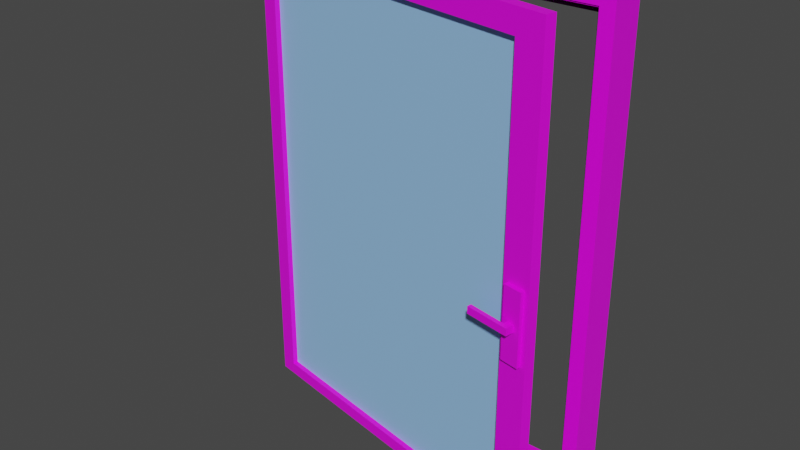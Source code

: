 # Source: window.blend  (saved by Blender 3.6.13; exported with 4.5.12 LTS)
import bpy
from mathutils import Matrix  # noqa: F401  (used for matrix-valued properties, if any)

bpy.ops.wm.read_factory_settings(use_empty=True)
scene = bpy.context.scene
scene.name = 'Scene'

# ---- collections
col_finestra = bpy.data.collections.new('Finestra'); scene.collection.children.link(col_finestra)

# ---- images (referenced by path relative to the original .blend; pixels are not part of the script)
import os
ASSET_DIR = os.environ.get("B2B_ASSET_DIR", "")  # directory of the original .blend (textures are referenced by path, not embedded)
HERE = os.path.dirname(os.path.abspath(__file__))  # packed textures are extracted next to this script under _unpacked/

def load_image(name, relpath, width, height, colorspace="sRGB"):
    """Load a texture the original file referenced (path relative to the .blend, or extracted next to this script)."""
    p = next((c for c in (os.path.join(HERE, relpath), os.path.join(ASSET_DIR, relpath)) if relpath and os.path.exists(c)), "")
    if p:
        img = bpy.data.images.load(p, check_existing=True)
        img.name = name
    else:  # same state as the original file: an image datablock whose file is absent (Cycles renders it pink)
        img = bpy.data.images.new(name, width, height)
        img.source = "FILE"
        img.filepath = "//" + (relpath or name)
    img.colorspace_settings.name = colorspace
    return img
img_wood027_2k_color_png_001 = load_image('Wood027_2K_Color.png.001', 'Wood027_2K_Color.png', 1024, 1024, 'sRGB')
img_plastic010_4k_color_png = load_image('Plastic010_4K_Color.png', 'Plastic010_4K_Color.png', 1024, 1024, 'sRGB')
img_plastic011_4k_color_png = load_image('Plastic011_4K_Color.png', 'Plastic011_4K_Color.png', 1024, 1024, 'sRGB')
img_plastic011_4k_normalgl_png = load_image('Plastic011_4K_NormalGL.png', 'Plastic011_4K_NormalGL.png', 1024, 1024, 'sRGB')
img_plastic011_4k_roughness_png = load_image('Plastic011_4K_Roughness.png', 'Plastic011_4K_Roughness.png', 1024, 1024, 'sRGB')
img_plastic011_4k_displacement_png = load_image('Plastic011_4K_Displacement.png', 'Plastic011_4K_Displacement.png', 1024, 1024, 'sRGB')

# ---- materials (node trees are filled in below, after node groups)
mat_noce_scuro = bpy.data.materials.new('Noce Scuro')
mat_noce_scuro.use_transparent_shadow = False
mat_vetro = bpy.data.materials.new('Vetro')
mat_vetro.use_transparent_shadow = False
mat_maniglia = bpy.data.materials.new('Maniglia')
mat_maniglia.use_transparent_shadow = False
mat_gomma = bpy.data.materials.new('Gomma')
mat_gomma.use_transparent_shadow = False

# ---- material node trees
mat_noce_scuro.use_nodes = True; mat_noce_scuro.node_tree.nodes.clear()
_N = mat_noce_scuro.node_tree.nodes; _L = mat_noce_scuro.node_tree.links
n0 = _N.new('ShaderNodeOutputMaterial'); n0.name = 'Uscita Materiale'; n0.location = (300, 300)
n1 = _N.new('ShaderNodeBsdfPrincipled'); n1.name = 'Generico BSDF'; n1.location = (10, 300)
n1.distribution = 'GGX'
n1.subsurface_method = 'RANDOM_WALK_SKIN'
n1.inputs[3].default_value = 1.45
n1.inputs[27].default_value = (0.0, 0.0, 0.0, 1.0)
n1.inputs[28].default_value = 1.0
n2 = _N.new('ShaderNodeTexImage'); n2.name = 'Texture Immagine.001'; n2.location = (-367, 222)
n2.image = img_wood027_2k_color_png_001
_L.new(n1.outputs[0], n0.inputs[0])
_L.new(n2.outputs[0], n1.inputs[0])
n0.is_active_output = True
mat_vetro.use_nodes = True; mat_vetro.node_tree.nodes.clear()
_N = mat_vetro.node_tree.nodes; _L = mat_vetro.node_tree.links
n0 = _N.new('ShaderNodeOutputMaterial'); n0.name = 'Uscita Materiale'; n0.location = (300, 300)
n1 = _N.new('ShaderNodeBsdfPrincipled'); n1.name = 'Generico BSDF'; n1.location = (-3, 285)
n1.distribution = 'GGX'
n1.subsurface_method = 'RANDOM_WALK_SKIN'
n1.inputs[0].default_value = (0.3185, 0.5972, 1.0, 1.0)
n1.inputs[3].default_value = 1.45
n1.inputs[27].default_value = (0.0, 0.0, 0.0, 1.0)
_L.new(n1.outputs[0], n0.inputs[0])
n0.is_active_output = True
mat_maniglia.use_nodes = True; mat_maniglia.node_tree.nodes.clear()
_N = mat_maniglia.node_tree.nodes; _L = mat_maniglia.node_tree.links
n0 = _N.new('ShaderNodeOutputMaterial'); n0.name = 'Uscita Materiale'; n0.location = (300, 300)
n1 = _N.new('ShaderNodeBsdfPrincipled'); n1.name = 'Generico BSDF'; n1.location = (-121, 345)
n1.distribution = 'GGX'
n1.subsurface_method = 'RANDOM_WALK_SKIN'
n1.inputs[3].default_value = 1.45
n1.inputs[27].default_value = (0.0, 0.0, 0.0, 1.0)
n1.inputs[28].default_value = 1.0
n2 = _N.new('ShaderNodeTexImage'); n2.name = 'Texture Immagine'; n2.location = (-651, 353)
n2.image = img_plastic010_4k_color_png
_L.new(n1.outputs[0], n0.inputs[0])
_L.new(n2.outputs[0], n1.inputs[0])
n0.is_active_output = True
mat_gomma.use_nodes = True; mat_gomma.node_tree.nodes.clear()
_N = mat_gomma.node_tree.nodes; _L = mat_gomma.node_tree.links
n0 = _N.new('ShaderNodeOutputMaterial'); n0.name = 'Uscita Materiale'; n0.location = (300, 300)
n1 = _N.new('ShaderNodeBsdfPrincipled'); n1.name = 'Generico BSDF'; n1.location = (-70, 343)
n1.distribution = 'GGX'
n1.subsurface_method = 'RANDOM_WALK_SKIN'
n1.inputs[3].default_value = 1.45
n1.inputs[27].default_value = (0.0, 0.0, 0.0, 1.0)
n1.inputs[28].default_value = 1.0
n2 = _N.new('ShaderNodeTexImage'); n2.name = 'Texture Immagine'; n2.location = (-466, 405)
n2.image = img_plastic011_4k_color_png
n3 = _N.new('ShaderNodeTexImage'); n3.name = 'Texture Immagine.002'; n3.location = (-461, -327)
n3.image = img_plastic011_4k_normalgl_png
n4 = _N.new('ShaderNodeTexImage'); n4.name = 'Texture Immagine.001'; n4.location = (-435, -9)
n4.image = img_plastic011_4k_roughness_png
n5 = _N.new('ShaderNodeTexImage'); n5.name = 'Texture Immagine.003'; n5.location = (-750, 87)
n5.image = img_plastic011_4k_displacement_png
_L.new(n1.outputs[0], n0.inputs[0])
_L.new(n2.outputs[0], n1.inputs[0])
_L.new(n4.outputs[0], n1.inputs[2])
_L.new(n3.outputs[0], n1.inputs[5])
_L.new(n5.outputs[0], n1.inputs[1])
n0.is_active_output = True

# ---- world
world_world = bpy.data.worlds.new('World'); scene.world = world_world
world_world.use_nodes = True; world_world.node_tree.nodes.clear()
_N = world_world.node_tree.nodes; _L = world_world.node_tree.links
n0 = _N.new('ShaderNodeOutputWorld'); n0.name = 'World Output'; n0.location = (300, 300)
n1 = _N.new('ShaderNodeBackground'); n1.name = 'Background'; n1.location = (10, 300)
n1.inputs[0].default_value = (0.05088, 0.05088, 0.05088, 1.0)
_L.new(n1.outputs[0], n0.inputs[0])
n0.is_active_output = True
world_world.color = (0.05088, 0.05088, 0.05088)
world_world.use_sun_shadow = False
world_world.sun_shadow_jitter_overblur = 0.0

# ---- meshes
me_cubo_023 = bpy.data.meshes.new('Cubo.023')
me_cubo_023.from_pydata([(0.01513, -1.505, -1.802), (1.928, 3.486, 0.1421), (0.09656, 3.486, 0.1421), (1.858, -0.3073, 0.1052), (0.09656, 3.486, -1.771), (0.1106, -0.5011, 0.1051), (1.928, 3.486, -1.771), (0.1106, -0.3073, 0.1052), (0.01513, -1.505, 0.1984), (0.1106, -0.3073, -1.75), (1.853, -0.5011, 0.1051), (1.858, -0.3073, -1.75), (0.01513, 0.4947, -1.802), (1.853, -0.501, -1.75), (0.01513, 0.4947, 0.1984), (0.1106, -0.501, -1.75), (2.015, -1.505, -1.802), (2.015, -1.505, 0.1984), (2.015, 0.4947, -1.802), (2.015, 0.4947, 0.1984), (0.1106, -1.505, 0.1051), (1.853, -1.505, 0.1051), (0.1106, -1.505, -1.75), (1.853, -1.505, -1.75), (0.09656, 0.4947, 0.1189), (0.09656, 0.4947, 0.1421), (0.09656, 0.4947, -1.771), (0.09656, 0.4947, -1.758), (1.928, 0.4947, -1.771), (1.928, 0.4947, 0.1421), (0.1106, 3.486, -1.75), (0.1106, 3.486, 0.1052), (1.858, 3.486, 0.1052), (1.858, 3.486, -1.75), (1.858, -0.3073, 0.1052), (0.1106, -0.501, 0.1051), (0.1106, -0.3073, 0.1052), (0.1106, -0.3073, -1.75), (1.853, -0.501, 0.1051), (1.858, -0.3073, -1.75), (1.853, -0.501, -1.75), (0.1106, -0.501, -1.75), (1.882, -2.308, -1.033), (1.882, -2.308, -0.7337), (1.882, -1.508, -1.033), (1.988, -2.308, -1.033), (1.988, -2.308, -0.7337), (1.988, -1.508, -1.033), (1.988, -1.508, -0.7337), (1.882, -1.508, -0.7337), (1.702, -3.912, -0.8687), (1.956, -3.912, -0.8687), (1.702, -3.112, -0.8687), (1.702, -3.912, -0.8986), (1.956, -3.912, -0.8986), (1.702, -3.112, -0.8986), (1.956, -3.112, -0.8986), (1.956, -3.112, -0.8687), (1.914, -3.109, -0.8985), (1.914, -3.109, -0.8686), (1.914, -2.309, -0.8985), (1.956, -3.109, -0.8985), (1.956, -3.109, -0.8686), (1.956, -2.309, -0.8985), (1.956, -2.309, -0.8686), (1.914, -2.309, -0.8686), (-2.146e-06, 0.5, -1.524), (-2.146e-06, 0.5, -1.449), (0.002924, 0.4904, -1.524), (0.002924, 0.4904, -1.449), (0.005738, 0.4619, -1.524), (0.005738, 0.4619, -1.449), (0.008331, 0.4157, -1.524), (0.008331, 0.4157, -1.449), (0.0106, 0.3536, -1.524), (0.0106, 0.3536, -1.449), (0.01247, 0.2778, -1.524), (0.01247, 0.2778, -1.449), (0.01386, 0.1913, -1.524), (0.01386, 0.1913, -1.449), (0.01471, 0.09755, -1.524), (0.01471, 0.09755, -1.449), (0.015, 4.053e-06, -1.524), (0.015, 4.053e-06, -1.449), (0.01471, -0.09754, -1.524), (0.01471, -0.09754, -1.449), (0.01386, -0.1913, -1.524), (0.01386, -0.1913, -1.449), (0.01247, -0.2778, -1.524), (0.01247, -0.2778, -1.449), (0.0106, -0.3535, -1.524), (0.0106, -0.3535, -1.449), (0.008331, -0.4157, -1.524), (0.008331, -0.4157, -1.449), (0.005738, -0.4619, -1.524), (0.005738, -0.4619, -1.449), (0.002924, -0.4904, -1.524), (0.002924, -0.4904, -1.449), (-2.146e-06, -0.5, -1.524), (-2.146e-06, -0.5, -1.449), (-0.002928, -0.4904, -1.524), (-0.002928, -0.4904, -1.449), (-0.005742, -0.4619, -1.524), (-0.005742, -0.4619, -1.449), (-0.008336, -0.4157, -1.524), (-0.008336, -0.4157, -1.449), (-0.01061, -0.3535, -1.524), (-0.01061, -0.3535, -1.449), (-0.01247, -0.2778, -1.524), (-0.01247, -0.2778, -1.449), (-0.01386, -0.1913, -1.524), (-0.01386, -0.1913, -1.449), (-0.01471, -0.09754, -1.524), (-0.01471, -0.09754, -1.449), (-0.015, 4.053e-06, -1.524), (-0.015, 4.053e-06, -1.449), (-0.01471, 0.09755, -1.524), (-0.01471, 0.09755, -1.449), (-0.01386, 0.1913, -1.524), (-0.01386, 0.1913, -1.449), (-0.01247, 0.2778, -1.524), (-0.01247, 0.2778, -1.449), (-0.01061, 0.3536, -1.524), (-0.01061, 0.3536, -1.449), (-0.008336, 0.4157, -1.524), (-0.008336, 0.4157, -1.449), (-0.005742, 0.4619, -1.524), (-0.005742, 0.4619, -1.449), (-0.002928, 0.4904, -1.524), (-0.002928, 0.4904, -1.449), (-3.576e-07, 0.5, -1.606), (0.002926, 0.4904, -1.606), (-3.576e-07, 0.5, -1.531), (-0.002927, 0.4904, -1.606), (-0.005741, 0.4619, -1.606), (-0.002927, 0.4904, -1.531), (-0.005741, 0.4619, -1.531), (-0.008334, 0.4157, -1.531), (-0.01061, 0.3536, -1.531), (-0.008334, 0.4157, -1.606), (-0.01061, 0.3536, -1.606), (-0.01247, 0.2778, -1.606), (-0.01386, 0.1913, -1.606), (-0.01247, 0.2778, -1.531), (-0.01386, 0.1913, -1.531), (-0.01471, 0.09755, -1.531), (-0.015, 4.292e-06, -1.531), (-0.01471, 0.09755, -1.606), (-0.015, 4.292e-06, -1.606), (-0.01471, -0.09754, -1.606), (-0.01386, -0.1913, -1.606), (-0.01471, -0.09754, -1.531), (-0.01386, -0.1913, -1.531), (-0.01247, -0.2778, -1.531), (-0.01061, -0.3535, -1.531), (-0.01247, -0.2778, -1.606), (-0.01061, -0.3535, -1.606), (-0.008334, -0.4157, -1.606), (-0.005741, -0.4619, -1.606), (-0.008334, -0.4157, -1.531), (-0.005741, -0.4619, -1.531), (-0.002927, -0.4904, -1.531), (-3.576e-07, -0.5, -1.531), (-0.002927, -0.4904, -1.606), (-3.576e-07, -0.5, -1.606), (0.002926, -0.4904, -1.606), (0.00574, -0.4619, -1.606), (0.002926, -0.4904, -1.531), (0.00574, -0.4619, -1.531), (0.008333, -0.4157, -1.531), (0.01061, -0.3535, -1.531), (0.008333, -0.4157, -1.606), (0.01061, -0.3535, -1.606), (0.01247, -0.2778, -1.606), (0.01386, -0.1913, -1.606), (0.01247, -0.2778, -1.531), (0.01386, -0.1913, -1.531), (0.01471, -0.09754, -1.531), (0.015, 4.292e-06, -1.531), (0.01471, -0.09754, -1.606), (0.015, 4.292e-06, -1.606), (0.01471, 0.09755, -1.606), (0.01386, 0.1913, -1.606), (0.01471, 0.09755, -1.531), (0.01386, 0.1913, -1.531), (0.01247, 0.2778, -1.531), (0.01061, 0.3536, -1.531), (0.01247, 0.2778, -1.606), (0.01061, 0.3536, -1.606), (0.008333, 0.4157, -1.606), (0.00574, 0.4619, -1.606), (0.008333, 0.4157, -1.531), (0.00574, 0.4619, -1.531), (0.002926, 0.4904, -1.531), (-2.265e-06, 0.5, -1.531), (0.002924, 0.4904, -1.531), (-2.265e-06, 0.5, -1.524), (-0.002929, 0.4904, -1.531), (-0.005743, 0.4619, -1.531), (-0.002929, 0.4904, -1.524), (-0.005743, 0.4619, -1.524), (-0.008336, 0.4157, -1.524), (-0.01061, 0.3536, -1.524), (-0.008336, 0.4157, -1.531), (-0.01061, 0.3536, -1.531), (-0.01247, 0.2778, -1.531), (-0.01386, 0.1913, -1.531), (-0.01247, 0.2778, -1.524), (-0.01386, 0.1913, -1.524), (-0.01471, 0.09755, -1.524), (-0.015, 4.292e-06, -1.524), (-0.01471, 0.09755, -1.531), (-0.015, 4.292e-06, -1.531), (-0.01471, -0.09754, -1.531), (-0.01386, -0.1913, -1.531), (-0.01471, -0.09754, -1.524), (-0.01386, -0.1913, -1.524), (-0.01247, -0.2778, -1.524), (-0.01061, -0.3535, -1.524), (-0.01247, -0.2778, -1.531), (-0.01061, -0.3535, -1.531), (-0.008336, -0.4157, -1.531), (-0.005743, -0.4619, -1.531), (-0.008336, -0.4157, -1.524), (-0.005743, -0.4619, -1.524), (-0.002929, -0.4904, -1.524), (-2.265e-06, -0.5, -1.524), (-0.002929, -0.4904, -1.531), (-2.265e-06, -0.5, -1.531), (0.002924, -0.4904, -1.531), (0.005738, -0.4619, -1.531), (0.002924, -0.4904, -1.524), (0.005738, -0.4619, -1.524), (0.008331, -0.4157, -1.524), (0.0106, -0.3535, -1.524), (0.008331, -0.4157, -1.531), (0.0106, -0.3535, -1.531), (0.01247, -0.2778, -1.531), (0.01386, -0.1913, -1.531), (0.01247, -0.2778, -1.524), (0.01386, -0.1913, -1.524), (0.01471, -0.09754, -1.524), (0.015, 4.292e-06, -1.524), (0.01471, -0.09754, -1.531), (0.015, 4.292e-06, -1.531), (0.01471, 0.09755, -1.531), (0.01386, 0.1913, -1.531), (0.01471, 0.09755, -1.524), (0.01386, 0.1913, -1.524), (0.01247, 0.2778, -1.524), (0.0106, 0.3536, -1.524), (0.01247, 0.2778, -1.531), (0.0106, 0.3536, -1.531), (0.008331, 0.4157, -1.531), (0.005738, 0.4619, -1.531), (0.008331, 0.4157, -1.524), (0.005738, 0.4619, -1.524), (0.002924, 0.4904, -1.524), (-2.146e-06, 0.5, -0.02881), (-2.146e-06, 0.5, 0.04578), (0.002924, 0.4904, -0.02881), (0.002924, 0.4904, 0.04578), (0.005738, 0.4619, -0.02881), (0.005738, 0.4619, 0.04578), (0.008331, 0.4157, -0.02881), (0.008331, 0.4157, 0.04578), (0.0106, 0.3536, -0.02881), (0.0106, 0.3536, 0.04578), (0.01247, 0.2778, -0.02881), (0.01247, 0.2778, 0.04578), (0.01386, 0.1913, -0.02881), (0.01386, 0.1913, 0.04578), (0.01471, 0.09755, -0.02881), (0.01471, 0.09755, 0.04578), (0.015, 4.053e-06, -0.02881), (0.015, 4.053e-06, 0.04578), (0.01471, -0.09754, -0.02881), (0.01471, -0.09754, 0.04578), (0.01386, -0.1913, -0.02881), (0.01386, -0.1913, 0.04578), (0.01247, -0.2778, -0.02881), (0.01247, -0.2778, 0.04578), (0.0106, -0.3535, -0.02881), (0.0106, -0.3535, 0.04578), (0.008331, -0.4157, -0.02881), (0.008331, -0.4157, 0.04578), (0.005738, -0.4619, -0.02881), (0.005738, -0.4619, 0.04578), (0.002924, -0.4904, -0.02881), (0.002924, -0.4904, 0.04578), (-2.146e-06, -0.5, -0.02881), (-2.146e-06, -0.5, 0.04578), (-0.002928, -0.4904, -0.02881), (-0.002928, -0.4904, 0.04578), (-0.005742, -0.4619, -0.02881), (-0.005742, -0.4619, 0.04578), (-0.008336, -0.4157, -0.02881), (-0.008336, -0.4157, 0.04578), (-0.01061, -0.3535, -0.02881), (-0.01061, -0.3535, 0.04578), (-0.01247, -0.2778, -0.02881), (-0.01247, -0.2778, 0.04578), (-0.01386, -0.1913, -0.02881), (-0.01386, -0.1913, 0.04578), (-0.01471, -0.09754, -0.02881), (-0.01471, -0.09754, 0.04578), (-0.015, 4.053e-06, -0.02881), (-0.015, 4.053e-06, 0.04578), (-0.01471, 0.09755, -0.02881), (-0.01471, 0.09755, 0.04578), (-0.01386, 0.1913, -0.02881), (-0.01386, 0.1913, 0.04578), (-0.01247, 0.2778, -0.02881), (-0.01247, 0.2778, 0.04578), (-0.01061, 0.3536, -0.02881), (-0.01061, 0.3536, 0.04578), (-0.008336, 0.4157, -0.02881), (-0.008336, 0.4157, 0.04578), (-0.005742, 0.4619, -0.02881), (-0.005742, 0.4619, 0.04578), (-0.002928, 0.4904, -0.02881), (-0.002928, 0.4904, 0.04578), (-1.192e-06, 0.5, -0.111), (-1.192e-06, 0.5, -0.03642), (0.002925, 0.4904, -0.111), (0.002925, 0.4904, -0.03642), (0.005739, 0.4619, -0.111), (0.005739, 0.4619, -0.03642), (0.008332, 0.4157, -0.111), (0.008332, 0.4157, -0.03642), (0.01061, 0.3536, -0.111), (0.01061, 0.3536, -0.03642), (0.01247, 0.2778, -0.111), (0.01247, 0.2778, -0.03642), (0.01386, 0.1913, -0.111), (0.01386, 0.1913, -0.03642), (0.01471, 0.09755, -0.111), (0.01471, 0.09755, -0.03642), (0.015, 4.292e-06, -0.111), (0.015, 4.292e-06, -0.03642), (0.01471, -0.09754, -0.111), (0.01471, -0.09754, -0.03642), (0.01386, -0.1913, -0.111), (0.01386, -0.1913, -0.03642), (0.01247, -0.2778, -0.111), (0.01247, -0.2778, -0.03642), (0.01061, -0.3535, -0.111), (0.01061, -0.3535, -0.03642), (0.008332, -0.4157, -0.111), (0.008332, -0.4157, -0.03642), (0.005739, -0.4619, -0.111), (0.005739, -0.4619, -0.03642), (0.002925, -0.4904, -0.111), (0.002925, -0.4904, -0.03642), (-1.192e-06, -0.5, -0.111), (-1.192e-06, -0.5, -0.03642), (-0.002928, -0.4904, -0.111), (-0.002928, -0.4904, -0.03642), (-0.005741, -0.4619, -0.111), (-0.005741, -0.4619, -0.03642), (-0.008335, -0.4157, -0.111), (-0.008335, -0.4157, -0.03642), (-0.01061, -0.3535, -0.111), (-0.01061, -0.3535, -0.03642), (-0.01247, -0.2778, -0.111), (-0.01247, -0.2778, -0.03642), (-0.01386, -0.1913, -0.111), (-0.01386, -0.1913, -0.03642), (-0.01471, -0.09754, -0.111), (-0.01471, -0.09754, -0.03642), (-0.015, 4.292e-06, -0.111), (-0.015, 4.292e-06, -0.03642), (-0.01471, 0.09755, -0.111), (-0.01471, 0.09755, -0.03642), (-0.01386, 0.1913, -0.111), (-0.01386, 0.1913, -0.03642), (-0.01247, 0.2778, -0.111), (-0.01247, 0.2778, -0.03642), (-0.01061, 0.3536, -0.111), (-0.01061, 0.3536, -0.03642), (-0.008335, 0.4157, -0.111), (-0.008335, 0.4157, -0.03642), (-0.005741, 0.4619, -0.111), (-0.005741, 0.4619, -0.03642), (-0.002928, 0.4904, -0.111), (-0.002928, 0.4904, -0.03642), (-3.099e-06, 0.5, -0.03634), (-3.099e-06, 0.5, -0.02888), (0.002923, 0.4904, -0.03634), (0.002923, 0.4904, -0.02888), (0.005737, 0.4619, -0.03634), (0.005737, 0.4619, -0.02888), (0.00833, 0.4157, -0.03634), (0.00833, 0.4157, -0.02888), (0.0106, 0.3536, -0.03634), (0.0106, 0.3536, -0.02888), (0.01247, 0.2778, -0.03634), (0.01247, 0.2778, -0.02888), (0.01386, 0.1913, -0.03634), (0.01386, 0.1913, -0.02888), (0.01471, 0.09755, -0.03634), (0.01471, 0.09755, -0.02888), (0.015, 4.292e-06, -0.03634), (0.015, 4.292e-06, -0.02888), (0.01471, -0.09754, -0.03634), (0.01471, -0.09754, -0.02888), (0.01386, -0.1913, -0.03634), (0.01386, -0.1913, -0.02888), (0.01247, -0.2778, -0.03634), (0.01247, -0.2778, -0.02888), (0.0106, -0.3535, -0.03634), (0.0106, -0.3535, -0.02888), (0.00833, -0.4157, -0.03634), (0.00833, -0.4157, -0.02888), (0.005737, -0.4619, -0.03634), (0.005737, -0.4619, -0.02888), (0.002923, -0.4904, -0.03634), (0.002923, -0.4904, -0.02888), (-3.099e-06, -0.5, -0.03634), (-3.099e-06, -0.5, -0.02888), (-0.002929, -0.4904, -0.03634), (-0.002929, -0.4904, -0.02888), (-0.005743, -0.4619, -0.03634), (-0.005743, -0.4619, -0.02888), (-0.008337, -0.4157, -0.03634), (-0.008337, -0.4157, -0.02888), (-0.01061, -0.3535, -0.03634), (-0.01061, -0.3535, -0.02888), (-0.01248, -0.2778, -0.03634), (-0.01248, -0.2778, -0.02888), (-0.01386, -0.1913, -0.03634), (-0.01386, -0.1913, -0.02888), (-0.01471, -0.09754, -0.03634), (-0.01471, -0.09754, -0.02888), (-0.015, 4.292e-06, -0.03634), (-0.015, 4.292e-06, -0.02888), (-0.01471, 0.09755, -0.03634), (-0.01471, 0.09755, -0.02888), (-0.01386, 0.1913, -0.03634), (-0.01386, 0.1913, -0.02888), (-0.01248, 0.2778, -0.03634), (-0.01248, 0.2778, -0.02888), (-0.01061, 0.3536, -0.03634), (-0.01061, 0.3536, -0.02888), (-0.008337, 0.4157, -0.03634), (-0.008337, 0.4157, -0.02888), (-0.005743, 0.4619, -0.03634), (-0.005743, 0.4619, -0.02888), (-0.002929, 0.4904, -0.03634), (-0.002929, 0.4904, -0.02888)], [], [(0, 8, 14, 12), (14, 19, 18, 12, 27, 26, 28, 29, 25, 24), (12, 14, 24, 27), (18, 19, 17, 16), (8, 0, 22, 20), (23, 22, 0, 16, 17, 8, 20, 21), (12, 18, 16, 0), (19, 14, 8, 17), (23, 13, 15, 22), (20, 5, 10, 21), (21, 10, 13, 23), (22, 15, 5, 20), (7, 9, 30, 31), (11, 3, 32, 33), (30, 9, 11, 33), (3, 7, 31, 32), (30, 4, 2, 31), (2, 1, 6, 4, 30, 33, 32, 31), (6, 1, 29, 28), (26, 4, 6, 28), (1, 2, 25, 29), (2, 4, 26, 27, 24, 25), (35, 41, 40, 38), (34, 39, 37, 36), (45, 46, 43, 42), (42, 43, 49, 44), (44, 47, 45, 42), (47, 48, 46, 45), (44, 49, 48, 47), (48, 49, 43, 46), (53, 54, 51, 50), (50, 51, 57, 52), (52, 55, 53, 50), (55, 56, 54, 53), (52, 57, 56, 55), (56, 57, 51, 54), (61, 62, 59, 58), (58, 59, 65, 60), (60, 63, 61, 58), (63, 64, 62, 61), (60, 65, 64, 63), (64, 65, 59, 62), (66, 67, 69, 68), (68, 69, 71, 70), (70, 71, 73, 72), (72, 73, 75, 74), (74, 75, 77, 76), (76, 77, 79, 78), (78, 79, 81, 80), (80, 81, 83, 82), (82, 83, 85, 84), (84, 85, 87, 86), (86, 87, 89, 88), (88, 89, 91, 90), (90, 91, 93, 92), (92, 93, 95, 94), (94, 95, 97, 96), (96, 97, 99, 98), (98, 99, 101, 100), (100, 101, 103, 102), (102, 103, 105, 104), (104, 105, 107, 106), (106, 107, 109, 108), (108, 109, 111, 110), (110, 111, 113, 112), (112, 113, 115, 114), (114, 115, 117, 116), (116, 117, 119, 118), (118, 119, 121, 120), (120, 121, 123, 122), (122, 123, 125, 124), (124, 125, 127, 126), (69, 67, 129, 127, 125, 123, 121, 119, 117, 115, 113, 111, 109, 107, 105, 103, 101, 99, 97, 95, 93, 91, 89, 87, 85, 83, 81, 79, 77, 75, 73, 71), (126, 127, 129, 128), (128, 129, 67, 66), (66, 68, 70, 72, 74, 76, 78, 80, 82, 84, 86, 88, 90, 92, 94, 96, 98, 100, 102, 104, 106, 108, 110, 112, 114, 116, 118, 120, 122, 124, 126, 128), (130, 131, 190, 189, 188, 187, 182, 181, 180, 179, 174, 173, 172, 171, 166, 165, 164, 163, 158, 157, 156, 155, 150, 149, 148, 147, 142, 141, 140, 139, 134, 133), (130, 132, 193, 131), (133, 135, 132, 130), (134, 136, 135, 133), (193, 132, 135, 136, 137, 138, 143, 144, 145, 146, 151, 152, 153, 154, 159, 160, 161, 162, 167, 168, 169, 170, 175, 176, 177, 178, 183, 184, 185, 186, 191, 192), (139, 137, 136, 134), (140, 138, 137, 139), (141, 143, 138, 140), (142, 144, 143, 141), (147, 145, 144, 142), (148, 146, 145, 147), (149, 151, 146, 148), (150, 152, 151, 149), (155, 153, 152, 150), (156, 154, 153, 155), (157, 159, 154, 156), (158, 160, 159, 157), (163, 161, 160, 158), (164, 162, 161, 163), (165, 167, 162, 164), (166, 168, 167, 165), (171, 169, 168, 166), (172, 170, 169, 171), (173, 175, 170, 172), (174, 176, 175, 173), (179, 177, 176, 174), (180, 178, 177, 179), (181, 183, 178, 180), (182, 184, 183, 181), (187, 185, 184, 182), (188, 186, 185, 187), (189, 191, 186, 188), (190, 192, 191, 189), (131, 193, 192, 190), (194, 195, 254, 253, 252, 251, 246, 245, 244, 243, 238, 237, 236, 235, 230, 229, 228, 227, 222, 221, 220, 219, 214, 213, 212, 211, 206, 205, 204, 203, 198, 197), (194, 196, 257, 195), (197, 199, 196, 194), (198, 200, 199, 197), (257, 196, 199, 200, 201, 202, 207, 208, 209, 210, 215, 216, 217, 218, 223, 224, 225, 226, 231, 232, 233, 234, 239, 240, 241, 242, 247, 248, 249, 250, 255, 256), (203, 201, 200, 198), (204, 202, 201, 203), (205, 207, 202, 204), (206, 208, 207, 205), (211, 209, 208, 206), (212, 210, 209, 211), (213, 215, 210, 212), (214, 216, 215, 213), (219, 217, 216, 214), (220, 218, 217, 219), (221, 223, 218, 220), (222, 224, 223, 221), (227, 225, 224, 222), (228, 226, 225, 227), (229, 231, 226, 228), (230, 232, 231, 229), (235, 233, 232, 230), (236, 234, 233, 235), (237, 239, 234, 236), (238, 240, 239, 237), (243, 241, 240, 238), (244, 242, 241, 243), (245, 247, 242, 244), (246, 248, 247, 245), (251, 249, 248, 246), (252, 250, 249, 251), (253, 255, 250, 252), (254, 256, 255, 253), (195, 257, 256, 254), (258, 259, 261, 260), (260, 261, 263, 262), (262, 263, 265, 264), (264, 265, 267, 266), (266, 267, 269, 268), (268, 269, 271, 270), (270, 271, 273, 272), (272, 273, 275, 274), (274, 275, 277, 276), (276, 277, 279, 278), (278, 279, 281, 280), (280, 281, 283, 282), (282, 283, 285, 284), (284, 285, 287, 286), (286, 287, 289, 288), (288, 289, 291, 290), (290, 291, 293, 292), (292, 293, 295, 294), (294, 295, 297, 296), (296, 297, 299, 298), (298, 299, 301, 300), (300, 301, 303, 302), (302, 303, 305, 304), (304, 305, 307, 306), (306, 307, 309, 308), (308, 309, 311, 310), (310, 311, 313, 312), (312, 313, 315, 314), (314, 315, 317, 316), (316, 317, 319, 318), (261, 259, 321, 319, 317, 315, 313, 311, 309, 307, 305, 303, 301, 299, 297, 295, 293, 291, 289, 287, 285, 283, 281, 279, 277, 275, 273, 271, 269, 267, 265, 263), (318, 319, 321, 320), (320, 321, 259, 258), (258, 260, 262, 264, 266, 268, 270, 272, 274, 276, 278, 280, 282, 284, 286, 288, 290, 292, 294, 296, 298, 300, 302, 304, 306, 308, 310, 312, 314, 316, 318, 320), (322, 323, 325, 324), (324, 325, 327, 326), (326, 327, 329, 328), (328, 329, 331, 330), (330, 331, 333, 332), (332, 333, 335, 334), (334, 335, 337, 336), (336, 337, 339, 338), (338, 339, 341, 340), (340, 341, 343, 342), (342, 343, 345, 344), (344, 345, 347, 346), (346, 347, 349, 348), (348, 349, 351, 350), (350, 351, 353, 352), (352, 353, 355, 354), (354, 355, 357, 356), (356, 357, 359, 358), (358, 359, 361, 360), (360, 361, 363, 362), (362, 363, 365, 364), (364, 365, 367, 366), (366, 367, 369, 368), (368, 369, 371, 370), (370, 371, 373, 372), (372, 373, 375, 374), (374, 375, 377, 376), (376, 377, 379, 378), (378, 379, 381, 380), (380, 381, 383, 382), (325, 323, 385, 383, 381, 379, 377, 375, 373, 371, 369, 367, 365, 363, 361, 359, 357, 355, 353, 351, 349, 347, 345, 343, 341, 339, 337, 335, 333, 331, 329, 327), (382, 383, 385, 384), (384, 385, 323, 322), (322, 324, 326, 328, 330, 332, 334, 336, 338, 340, 342, 344, 346, 348, 350, 352, 354, 356, 358, 360, 362, 364, 366, 368, 370, 372, 374, 376, 378, 380, 382, 384), (386, 387, 389, 388), (388, 389, 391, 390), (390, 391, 393, 392), (392, 393, 395, 394), (394, 395, 397, 396), (396, 397, 399, 398), (398, 399, 401, 400), (400, 401, 403, 402), (402, 403, 405, 404), (404, 405, 407, 406), (406, 407, 409, 408), (408, 409, 411, 410), (410, 411, 413, 412), (412, 413, 415, 414), (414, 415, 417, 416), (416, 417, 419, 418), (418, 419, 421, 420), (420, 421, 423, 422), (422, 423, 425, 424), (424, 425, 427, 426), (426, 427, 429, 428), (428, 429, 431, 430), (430, 431, 433, 432), (432, 433, 435, 434), (434, 435, 437, 436), (436, 437, 439, 438), (438, 439, 441, 440), (440, 441, 443, 442), (442, 443, 445, 444), (444, 445, 447, 446), (389, 387, 449, 447, 445, 443, 441, 439, 437, 435, 433, 431, 429, 427, 425, 423, 421, 419, 417, 415, 413, 411, 409, 407, 405, 403, 401, 399, 397, 395, 393, 391), (446, 447, 449, 448), (448, 449, 387, 386), (386, 388, 390, 392, 394, 396, 398, 400, 402, 404, 406, 408, 410, 412, 414, 416, 418, 420, 422, 424, 426, 428, 430, 432, 434, 436, 438, 440, 442, 444, 446, 448)])
me_cubo_023.polygons.foreach_set('material_index', [0, 0, 0, 0, 0, 0, 0, 0, 0, 0, 0, 0, 0, 0, 0, 0, 0, 0, 0, 0, 0, 0, 1, 1, 2, 2, 2, 2, 2, 2, 2, 2, 2, 2, 2, 2, 2, 2, 2, 2, 2, 2, 2, 2, 2, 2, 2, 2, 2, 2, 2, 2, 2, 2, 2, 2, 2, 2, 2, 2, 2, 2, 2, 2, 2, 2, 2, 2, 2, 2, 2, 2, 2, 2, 2, 2, 2, 2, 2, 2, 2, 2, 2, 2, 2, 2, 2, 2, 2, 2, 2, 2, 2, 2, 2, 2, 2, 2, 2, 2, 2, 2, 2, 2, 2, 2, 2, 2, 2, 2, 3, 3, 3, 3, 3, 3, 3, 3, 3, 3, 3, 3, 3, 3, 3, 3, 3, 3, 3, 3, 3, 3, 3, 3, 3, 3, 3, 3, 3, 3, 3, 3, 3, 3, 2, 2, 2, 2, 2, 2, 2, 2, 2, 2, 2, 2, 2, 2, 2, 2, 2, 2, 2, 2, 2, 2, 2, 2, 2, 2, 2, 2, 2, 2, 2, 2, 2, 2, 2, 2, 2, 2, 2, 2, 2, 2, 2, 2, 2, 2, 2, 2, 2, 2, 2, 2, 2, 2, 2, 2, 2, 2, 2, 2, 2, 2, 2, 2, 2, 2, 2, 2, 3, 3, 3, 3, 3, 3, 3, 3, 3, 3, 3, 3, 3, 3, 3, 3, 3, 3, 3, 3, 3, 3, 3, 3, 3, 3, 3, 3, 3, 3, 3, 3, 3, 3])
_uv = me_cubo_023.uv_layers.new(name='Mappa UV')
_uv.uv.foreach_set('vector', [0.375, 0.0, 0.625, 0.0, 0.625, 0.25, 0.375, 0.25, 0.625, 0.25, 0.625, 0.5, 0.375, 0.5, 0.375, 0.25, 0.3805, 0.2602, 0.3788, 0.2602, 0.3788, 0.4891, 0.618, 0.4891, 0.618, 0.2602, 0.6151, 0.2602, 0.375, 0.25, 0.625, 0.25, 0.6151, 0.2602, 0.3805, 0.2602, 0.375, 0.5, 0.625, 0.5, 0.625, 0.75, 0.375, 0.75, 0.625, 1.0, 0.375, 1.0, 0.3814, 0.9881, 0.6133, 0.9881, 0.3814, 0.7703, 0.3814, 0.9881, 0.375, 1.0, 0.375, 0.75, 0.625, 0.75, 0.625, 1.0, 0.6133, 0.9881, 0.6133, 0.7703, 0.125, 0.5, 0.375, 0.5, 0.375, 0.75, 0.125, 0.75, 0.625, 0.5, 0.875, 0.5, 0.875, 0.75, 0.625, 0.75, 0.0, 0.0, 0.0, 0.0, 0.0, 0.0, 0.0, 0.0, 0.0, 0.0, 0.0, 0.0, 0.0, 0.0, 0.0, 0.0, 0.0, 0.0, 0.0, 0.0, 0.0, 0.0, 0.0, 0.0, 0.0, 0.0, 0.0, 0.0, 0.0, 0.0, 0.0, 0.0, 0.0, 0.0, 0.0, 0.0, 0.0, 0.0, 0.0, 0.0, 0.0, 0.0, 0.0, 0.0, 0.0, 0.0, 0.0, 0.0, 0.0, 0.0, 0.0, 0.0, 0.0, 0.0, 0.0, 0.0, 0.0, 0.0, 0.0, 0.0, 0.0, 0.0, 0.0, 0.0, 0.0, 0.0, 0.0, 0.0, 0.0, 0.0, 0.0, 0.0, 0.0, 0.0, 0.0, 0.0, 0.0, 0.0, 0.0, 0.0, 0.0, 0.0, 0.0, 0.0, 0.0, 0.0, 0.0, 0.0, 0.0, 0.0, 0.0, 0.0, 0.0, 0.0, 0.0, 0.0, 0.0, 0.0, 0.0, 0.0, 0.0, 0.0, 0.0, 0.0, 0.0, 0.0, 0.0, 0.0, 0.0, 0.0, 0.0, 0.0, 0.0, 0.0, 0.0, 0.0, 0.0, 0.0, 0.0, 0.0, 0.0, 0.0, 0.0, 0.0, 0.0, 0.0, 0.0, 0.0, 0.0, 0.0, 0.0, 0.0, 0.0, 0.0, 0.0, 0.0, 0.0, 0.0, 0.0, 0.0, 0.375, 0.75, 0.625, 0.75, 0.625, 1.0, 0.375, 1.0, 0.375, 0.0, 0.625, 0.0, 0.625, 0.25, 0.375, 0.25, 0.125, 0.5, 0.375, 0.5, 0.375, 0.75, 0.125, 0.75, 0.375, 0.5, 0.625, 0.5, 0.625, 0.75, 0.375, 0.75, 0.375, 0.25, 0.625, 0.25, 0.625, 0.5, 0.375, 0.5, 0.625, 0.5, 0.875, 0.5, 0.875, 0.75, 0.625, 0.75, 0.375, 0.75, 0.625, 0.75, 0.625, 1.0, 0.375, 1.0, 0.375, 0.0, 0.625, 0.0, 0.625, 0.25, 0.375, 0.25, 0.125, 0.5, 0.375, 0.5, 0.375, 0.75, 0.125, 0.75, 0.375, 0.5, 0.625, 0.5, 0.625, 0.75, 0.375, 0.75, 0.375, 0.25, 0.625, 0.25, 0.625, 0.5, 0.375, 0.5, 0.625, 0.5, 0.875, 0.5, 0.875, 0.75, 0.625, 0.75, 0.375, 0.75, 0.625, 0.75, 0.625, 1.0, 0.375, 1.0, 0.375, 0.0, 0.625, 0.0, 0.625, 0.25, 0.375, 0.25, 0.125, 0.5, 0.375, 0.5, 0.375, 0.75, 0.125, 0.75, 0.375, 0.5, 0.625, 0.5, 0.625, 0.75, 0.375, 0.75, 0.375, 0.25, 0.625, 0.25, 0.625, 0.5, 0.375, 0.5, 0.625, 0.5, 0.875, 0.5, 0.875, 0.75, 0.625, 0.75, 1.0, 0.5, 1.0, 1.0, 0.9688, 1.0, 0.9688, 0.5, 0.9688, 0.5, 0.9688, 1.0, 0.9375, 1.0, 0.9375, 0.5, 0.9375, 0.5, 0.9375, 1.0, 0.9062, 1.0, 0.9062, 0.5, 0.9062, 0.5, 0.9062, 1.0, 0.875, 1.0, 0.875, 0.5, 0.875, 0.5, 0.875, 1.0, 0.8438, 1.0, 0.8438, 0.5, 0.8438, 0.5, 0.8438, 1.0, 0.8125, 1.0, 0.8125, 0.5, 0.8125, 0.5, 0.8125, 1.0, 0.7812, 1.0, 0.7812, 0.5, 0.7812, 0.5, 0.7812, 1.0, 0.75, 1.0, 0.75, 0.5, 0.75, 0.5, 0.75, 1.0, 0.7188, 1.0, 0.7188, 0.5, 0.7188, 0.5, 0.7188, 1.0, 0.6875, 1.0, 0.6875, 0.5, 0.6875, 0.5, 0.6875, 1.0, 0.6562, 1.0, 0.6562, 0.5, 0.6562, 0.5, 0.6562, 1.0, 0.625, 1.0, 0.625, 0.5, 0.625, 0.5, 0.625, 1.0, 0.5938, 1.0, 0.5938, 0.5, 0.5938, 0.5, 0.5938, 1.0, 0.5625, 1.0, 0.5625, 0.5, 0.5625, 0.5, 0.5625, 1.0, 0.5312, 1.0, 0.5312, 0.5, 0.5312, 0.5, 0.5312, 1.0, 0.5, 1.0, 0.5, 0.5, 0.5, 0.5, 0.5, 1.0, 0.4688, 1.0, 0.4688, 0.5, 0.4688, 0.5, 0.4688, 1.0, 0.4375, 1.0, 0.4375, 0.5, 0.4375, 0.5, 0.4375, 1.0, 0.4062, 1.0, 0.4062, 0.5, 0.4062, 0.5, 0.4062, 1.0, 0.375, 1.0, 0.375, 0.5, 0.375, 0.5, 0.375, 1.0, 0.3438, 1.0, 0.3438, 0.5, 0.3438, 0.5, 0.3438, 1.0, 0.3125, 1.0, 0.3125, 0.5, 0.3125, 0.5, 0.3125, 1.0, 0.2812, 1.0, 0.2812, 0.5, 0.2812, 0.5, 0.2812, 1.0, 0.25, 1.0, 0.25, 0.5, 0.25, 0.5, 0.25, 1.0, 0.2188, 1.0, 0.2188, 0.5, 0.2188, 0.5, 0.2188, 1.0, 0.1875, 1.0, 0.1875, 0.5, 0.1875, 0.5, 0.1875, 1.0, 0.1562, 1.0, 0.1562, 0.5, 0.1562, 0.5, 0.1562, 1.0, 0.125, 1.0, 0.125, 0.5, 0.125, 0.5, 0.125, 1.0, 0.09375, 1.0, 0.09375, 0.5, 0.09375, 0.5, 0.09375, 1.0, 0.0625, 1.0, 0.0625, 0.5, 0.2968, 0.4854, 0.25, 0.49, 0.2032, 0.4854, 0.1582, 0.4717, 0.1167, 0.4496, 0.08029, 0.4197, 0.05045, 0.3833, 0.02827, 0.3418, 0.01461, 0.2968, 0.01, 0.25, 0.01461, 0.2032, 0.02827, 0.1582, 0.05045, 0.1167, 0.08029, 0.08029, 0.1167, 0.05045, 0.1582, 0.02827, 0.2032, 0.01461, 0.25, 0.01, 0.2968, 0.01461, 0.3418, 0.02827, 0.3833, 0.05045, 0.4197, 0.08029, 0.4496, 0.1167, 0.4717, 0.1582, 0.4854, 0.2032, 0.49, 0.25, 0.4854, 0.2968, 0.4717, 0.3418, 0.4496, 0.3833, 0.4197, 0.4197, 0.3833, 0.4496, 0.3418, 0.4717, 0.0625, 0.5, 0.0625, 1.0, 0.03125, 1.0, 0.03125, 0.5, 0.03125, 0.5, 0.03125, 1.0, 0.0, 1.0, 0.0, 0.5, 0.75, 0.49, 0.7968, 0.4854, 0.8418, 0.4717, 0.8833, 0.4496, 0.9197, 0.4197, 0.9496, 0.3833, 0.9717, 0.3418, 0.9854, 0.2968, 0.99, 0.25, 0.9854, 0.2032, 0.9717, 0.1582, 0.9496, 0.1167, 0.9197, 0.08029, 0.8833, 0.05045, 0.8418, 0.02827, 0.7968, 0.01461, 0.75, 0.01, 0.7032, 0.01461, 0.6582, 0.02827, 0.6167, 0.05045, 0.5803, 0.08029, 0.5504, 0.1167, 0.5283, 0.1582, 0.5146, 0.2032, 0.51, 0.25, 0.5146, 0.2968, 0.5283, 0.3418, 0.5504, 0.3833, 0.5803, 0.4197, 0.6167, 0.4496, 0.6582, 0.4717, 0.7032, 0.4854, 0.75, 0.49, 0.7968, 0.4854, 0.8418, 0.4717, 0.8833, 0.4496, 0.9197, 0.4197, 0.9496, 0.3833, 0.9717, 0.3418, 0.9854, 0.2968, 0.99, 0.25, 0.9854, 0.2032, 0.9717, 0.1582, 0.9496, 0.1167, 0.9197, 0.08029, 0.8833, 0.05045, 0.8418, 0.02827, 0.7968, 0.01461, 0.75, 0.01, 0.7032, 0.01461, 0.6582, 0.02827, 0.6167, 0.05045, 0.5803, 0.08029, 0.5504, 0.1167, 0.5283, 0.1582, 0.5146, 0.2032, 0.51, 0.25, 0.5146, 0.2968, 0.5283, 0.3418, 0.5504, 0.3833, 0.5803, 0.4197, 0.6167, 0.4496, 0.6582, 0.4717, 0.7032, 0.4854, 1.0, 0.5, 1.0, 1.0, 0.9688, 1.0, 0.9688, 0.5, 0.03125, 0.5, 0.03125, 1.0, 0.0, 1.0, 0.0, 0.5, 0.0625, 0.5, 0.0625, 1.0, 0.03125, 1.0, 0.03125, 0.5, 0.2968, 0.4854, 0.25, 0.49, 0.2032, 0.4854, 0.1582, 0.4717, 0.1167, 0.4496, 0.08029, 0.4197, 0.05045, 0.3833, 0.02827, 0.3418, 0.01461, 0.2968, 0.01, 0.25, 0.01461, 0.2032, 0.02827, 0.1582, 0.05045, 0.1167, 0.08029, 0.08029, 0.1167, 0.05045, 0.1582, 0.02827, 0.2032, 0.01461, 0.25, 0.01, 0.2968, 0.01461, 0.3418, 0.02827, 0.3833, 0.05045, 0.4197, 0.08029, 0.4496, 0.1167, 0.4717, 0.1582, 0.4854, 0.2032, 0.49, 0.25, 0.4854, 0.2968, 0.4717, 0.3418, 0.4496, 0.3833, 0.4197, 0.4197, 0.3833, 0.4496, 0.3418, 0.4717, 0.09375, 0.5, 0.09375, 1.0, 0.0625, 1.0, 0.0625, 0.5, 0.125, 0.5, 0.125, 1.0, 0.09375, 1.0, 0.09375, 0.5, 0.1562, 0.5, 0.1562, 1.0, 0.125, 1.0, 0.125, 0.5, 0.1875, 0.5, 0.1875, 1.0, 0.1562, 1.0, 0.1562, 0.5, 0.2188, 0.5, 0.2188, 1.0, 0.1875, 1.0, 0.1875, 0.5, 0.25, 0.5, 0.25, 1.0, 0.2188, 1.0, 0.2188, 0.5, 0.2812, 0.5, 0.2812, 1.0, 0.25, 1.0, 0.25, 0.5, 0.3125, 0.5, 0.3125, 1.0, 0.2812, 1.0, 0.2812, 0.5, 0.3438, 0.5, 0.3438, 1.0, 0.3125, 1.0, 0.3125, 0.5, 0.375, 0.5, 0.375, 1.0, 0.3438, 1.0, 0.3438, 0.5, 0.4062, 0.5, 0.4062, 1.0, 0.375, 1.0, 0.375, 0.5, 0.4375, 0.5, 0.4375, 1.0, 0.4062, 1.0, 0.4062, 0.5, 0.4688, 0.5, 0.4688, 1.0, 0.4375, 1.0, 0.4375, 0.5, 0.5, 0.5, 0.5, 1.0, 0.4688, 1.0, 0.4688, 0.5, 0.5312, 0.5, 0.5312, 1.0, 0.5, 1.0, 0.5, 0.5, 0.5625, 0.5, 0.5625, 1.0, 0.5312, 1.0, 0.5312, 0.5, 0.5938, 0.5, 0.5938, 1.0, 0.5625, 1.0, 0.5625, 0.5, 0.625, 0.5, 0.625, 1.0, 0.5938, 1.0, 0.5938, 0.5, 0.6562, 0.5, 0.6562, 1.0, 0.625, 1.0, 0.625, 0.5, 0.6875, 0.5, 0.6875, 1.0, 0.6562, 1.0, 0.6562, 0.5, 0.7188, 0.5, 0.7188, 1.0, 0.6875, 1.0, 0.6875, 0.5, 0.75, 0.5, 0.75, 1.0, 0.7188, 1.0, 0.7188, 0.5, 0.7812, 0.5, 0.7812, 1.0, 0.75, 1.0, 0.75, 0.5, 0.8125, 0.5, 0.8125, 1.0, 0.7812, 1.0, 0.7812, 0.5, 0.8438, 0.5, 0.8438, 1.0, 0.8125, 1.0, 0.8125, 0.5, 0.875, 0.5, 0.875, 1.0, 0.8438, 1.0, 0.8438, 0.5, 0.9062, 0.5, 0.9062, 1.0, 0.875, 1.0, 0.875, 0.5, 0.9375, 0.5, 0.9375, 1.0, 0.9062, 1.0, 0.9062, 0.5, 0.9688, 0.5, 0.9688, 1.0, 0.9375, 1.0, 0.9375, 0.5, 0.75, 0.49, 0.7968, 0.4854, 0.8418, 0.4717, 0.8833, 0.4496, 0.9197, 0.4197, 0.9496, 0.3833, 0.9717, 0.3418, 0.9854, 0.2968, 0.99, 0.25, 0.9854, 0.2032, 0.9717, 0.1582, 0.9496, 0.1167, 0.9197, 0.08029, 0.8833, 0.05045, 0.8418, 0.02827, 0.7968, 0.01461, 0.75, 0.01, 0.7032, 0.01461, 0.6582, 0.02827, 0.6167, 0.05045, 0.5803, 0.08029, 0.5504, 0.1167, 0.5283, 0.1582, 0.5146, 0.2032, 0.51, 0.25, 0.5146, 0.2968, 0.5283, 0.3418, 0.5504, 0.3833, 0.5803, 0.4197, 0.6167, 0.4496, 0.6582, 0.4717, 0.7032, 0.4854, 1.0, 0.5, 1.0, 1.0, 0.9688, 1.0, 0.9688, 0.5, 0.03125, 0.5, 0.03125, 1.0, 0.0, 1.0, 0.0, 0.5, 0.0625, 0.5, 0.0625, 1.0, 0.03125, 1.0, 0.03125, 0.5, 0.2968, 0.4854, 0.25, 0.49, 0.2032, 0.4854, 0.1582, 0.4717, 0.1167, 0.4496, 0.08029, 0.4197, 0.05045, 0.3833, 0.02827, 0.3418, 0.01461, 0.2968, 0.01, 0.25, 0.01461, 0.2032, 0.02827, 0.1582, 0.05045, 0.1167, 0.08029, 0.08029, 0.1167, 0.05045, 0.1582, 0.02827, 0.2032, 0.01461, 0.25, 0.01, 0.2968, 0.01461, 0.3418, 0.02827, 0.3833, 0.05045, 0.4197, 0.08029, 0.4496, 0.1167, 0.4717, 0.1582, 0.4854, 0.2032, 0.49, 0.25, 0.4854, 0.2968, 0.4717, 0.3418, 0.4496, 0.3833, 0.4197, 0.4197, 0.3833, 0.4496, 0.3418, 0.4717, 0.09375, 0.5, 0.09375, 1.0, 0.0625, 1.0, 0.0625, 0.5, 0.125, 0.5, 0.125, 1.0, 0.09375, 1.0, 0.09375, 0.5, 0.1562, 0.5, 0.1562, 1.0, 0.125, 1.0, 0.125, 0.5, 0.1875, 0.5, 0.1875, 1.0, 0.1562, 1.0, 0.1562, 0.5, 0.2188, 0.5, 0.2188, 1.0, 0.1875, 1.0, 0.1875, 0.5, 0.25, 0.5, 0.25, 1.0, 0.2188, 1.0, 0.2188, 0.5, 0.2812, 0.5, 0.2812, 1.0, 0.25, 1.0, 0.25, 0.5, 0.3125, 0.5, 0.3125, 1.0, 0.2812, 1.0, 0.2812, 0.5, 0.3438, 0.5, 0.3438, 1.0, 0.3125, 1.0, 0.3125, 0.5, 0.375, 0.5, 0.375, 1.0, 0.3438, 1.0, 0.3438, 0.5, 0.4062, 0.5, 0.4062, 1.0, 0.375, 1.0, 0.375, 0.5, 0.4375, 0.5, 0.4375, 1.0, 0.4062, 1.0, 0.4062, 0.5, 0.4688, 0.5, 0.4688, 1.0, 0.4375, 1.0, 0.4375, 0.5, 0.5, 0.5, 0.5, 1.0, 0.4688, 1.0, 0.4688, 0.5, 0.5312, 0.5, 0.5312, 1.0, 0.5, 1.0, 0.5, 0.5, 0.5625, 0.5, 0.5625, 1.0, 0.5312, 1.0, 0.5312, 0.5, 0.5938, 0.5, 0.5938, 1.0, 0.5625, 1.0, 0.5625, 0.5, 0.625, 0.5, 0.625, 1.0, 0.5938, 1.0, 0.5938, 0.5, 0.6562, 0.5, 0.6562, 1.0, 0.625, 1.0, 0.625, 0.5, 0.6875, 0.5, 0.6875, 1.0, 0.6562, 1.0, 0.6562, 0.5, 0.7188, 0.5, 0.7188, 1.0, 0.6875, 1.0, 0.6875, 0.5, 0.75, 0.5, 0.75, 1.0, 0.7188, 1.0, 0.7188, 0.5, 0.7812, 0.5, 0.7812, 1.0, 0.75, 1.0, 0.75, 0.5, 0.8125, 0.5, 0.8125, 1.0, 0.7812, 1.0, 0.7812, 0.5, 0.8438, 0.5, 0.8438, 1.0, 0.8125, 1.0, 0.8125, 0.5, 0.875, 0.5, 0.875, 1.0, 0.8438, 1.0, 0.8438, 0.5, 0.9062, 0.5, 0.9062, 1.0, 0.875, 1.0, 0.875, 0.5, 0.9375, 0.5, 0.9375, 1.0, 0.9062, 1.0, 0.9062, 0.5, 0.9688, 0.5, 0.9688, 1.0, 0.9375, 1.0, 0.9375, 0.5, 1.0, 0.5, 1.0, 1.0, 0.9688, 1.0, 0.9688, 0.5, 0.9688, 0.5, 0.9688, 1.0, 0.9375, 1.0, 0.9375, 0.5, 0.9375, 0.5, 0.9375, 1.0, 0.9062, 1.0, 0.9062, 0.5, 0.9062, 0.5, 0.9062, 1.0, 0.875, 1.0, 0.875, 0.5, 0.875, 0.5, 0.875, 1.0, 0.8438, 1.0, 0.8438, 0.5, 0.8438, 0.5, 0.8438, 1.0, 0.8125, 1.0, 0.8125, 0.5, 0.8125, 0.5, 0.8125, 1.0, 0.7812, 1.0, 0.7812, 0.5, 0.7812, 0.5, 0.7812, 1.0, 0.75, 1.0, 0.75, 0.5, 0.75, 0.5, 0.75, 1.0, 0.7188, 1.0, 0.7188, 0.5, 0.7188, 0.5, 0.7188, 1.0, 0.6875, 1.0, 0.6875, 0.5, 0.6875, 0.5, 0.6875, 1.0, 0.6562, 1.0, 0.6562, 0.5, 0.6562, 0.5, 0.6562, 1.0, 0.625, 1.0, 0.625, 0.5, 0.625, 0.5, 0.625, 1.0, 0.5938, 1.0, 0.5938, 0.5, 0.5938, 0.5, 0.5938, 1.0, 0.5625, 1.0, 0.5625, 0.5, 0.5625, 0.5, 0.5625, 1.0, 0.5312, 1.0, 0.5312, 0.5, 0.5312, 0.5, 0.5312, 1.0, 0.5, 1.0, 0.5, 0.5, 0.5, 0.5, 0.5, 1.0, 0.4688, 1.0, 0.4688, 0.5, 0.4688, 0.5, 0.4688, 1.0, 0.4375, 1.0, 0.4375, 0.5, 0.4375, 0.5, 0.4375, 1.0, 0.4062, 1.0, 0.4062, 0.5, 0.4062, 0.5, 0.4062, 1.0, 0.375, 1.0, 0.375, 0.5, 0.375, 0.5, 0.375, 1.0, 0.3438, 1.0, 0.3438, 0.5, 0.3438, 0.5, 0.3438, 1.0, 0.3125, 1.0, 0.3125, 0.5, 0.3125, 0.5, 0.3125, 1.0, 0.2812, 1.0, 0.2812, 0.5, 0.2812, 0.5, 0.2812, 1.0, 0.25, 1.0, 0.25, 0.5, 0.25, 0.5, 0.25, 1.0, 0.2188, 1.0, 0.2188, 0.5, 0.2188, 0.5, 0.2188, 1.0, 0.1875, 1.0, 0.1875, 0.5, 0.1875, 0.5, 0.1875, 1.0, 0.1562, 1.0, 0.1562, 0.5, 0.1562, 0.5, 0.1562, 1.0, 0.125, 1.0, 0.125, 0.5, 0.125, 0.5, 0.125, 1.0, 0.09375, 1.0, 0.09375, 0.5, 0.09375, 0.5, 0.09375, 1.0, 0.0625, 1.0, 0.0625, 0.5, 0.2968, 0.4854, 0.25, 0.49, 0.2032, 0.4854, 0.1582, 0.4717, 0.1167, 0.4496, 0.08029, 0.4197, 0.05045, 0.3833, 0.02827, 0.3418, 0.01461, 0.2968, 0.01, 0.25, 0.01461, 0.2032, 0.02827, 0.1582, 0.05045, 0.1167, 0.08029, 0.08029, 0.1167, 0.05045, 0.1582, 0.02827, 0.2032, 0.01461, 0.25, 0.01, 0.2968, 0.01461, 0.3418, 0.02827, 0.3833, 0.05045, 0.4197, 0.08029, 0.4496, 0.1167, 0.4717, 0.1582, 0.4854, 0.2032, 0.49, 0.25, 0.4854, 0.2968, 0.4717, 0.3418, 0.4496, 0.3833, 0.4197, 0.4197, 0.3833, 0.4496, 0.3418, 0.4717, 0.0625, 0.5, 0.0625, 1.0, 0.03125, 1.0, 0.03125, 0.5, 0.03125, 0.5, 0.03125, 1.0, 0.0, 1.0, 0.0, 0.5, 0.75, 0.49, 0.7968, 0.4854, 0.8418, 0.4717, 0.8833, 0.4496, 0.9197, 0.4197, 0.9496, 0.3833, 0.9717, 0.3418, 0.9854, 0.2968, 0.99, 0.25, 0.9854, 0.2032, 0.9717, 0.1582, 0.9496, 0.1167, 0.9197, 0.08029, 0.8833, 0.05045, 0.8418, 0.02827, 0.7968, 0.01461, 0.75, 0.01, 0.7032, 0.01461, 0.6582, 0.02827, 0.6167, 0.05045, 0.5803, 0.08029, 0.5504, 0.1167, 0.5283, 0.1582, 0.5146, 0.2032, 0.51, 0.25, 0.5146, 0.2968, 0.5283, 0.3418, 0.5504, 0.3833, 0.5803, 0.4197, 0.6167, 0.4496, 0.6582, 0.4717, 0.7032, 0.4854, 1.0, 0.5, 1.0, 1.0, 0.9688, 1.0, 0.9688, 0.5, 0.9688, 0.5, 0.9688, 1.0, 0.9375, 1.0, 0.9375, 0.5, 0.9375, 0.5, 0.9375, 1.0, 0.9062, 1.0, 0.9062, 0.5, 0.9062, 0.5, 0.9062, 1.0, 0.875, 1.0, 0.875, 0.5, 0.875, 0.5, 0.875, 1.0, 0.8438, 1.0, 0.8438, 0.5, 0.8438, 0.5, 0.8438, 1.0, 0.8125, 1.0, 0.8125, 0.5, 0.8125, 0.5, 0.8125, 1.0, 0.7812, 1.0, 0.7812, 0.5, 0.7812, 0.5, 0.7812, 1.0, 0.75, 1.0, 0.75, 0.5, 0.75, 0.5, 0.75, 1.0, 0.7188, 1.0, 0.7188, 0.5, 0.7188, 0.5, 0.7188, 1.0, 0.6875, 1.0, 0.6875, 0.5, 0.6875, 0.5, 0.6875, 1.0, 0.6562, 1.0, 0.6562, 0.5, 0.6562, 0.5, 0.6562, 1.0, 0.625, 1.0, 0.625, 0.5, 0.625, 0.5, 0.625, 1.0, 0.5938, 1.0, 0.5938, 0.5, 0.5938, 0.5, 0.5938, 1.0, 0.5625, 1.0, 0.5625, 0.5, 0.5625, 0.5, 0.5625, 1.0, 0.5312, 1.0, 0.5312, 0.5, 0.5312, 0.5, 0.5312, 1.0, 0.5, 1.0, 0.5, 0.5, 0.5, 0.5, 0.5, 1.0, 0.4688, 1.0, 0.4688, 0.5, 0.4688, 0.5, 0.4688, 1.0, 0.4375, 1.0, 0.4375, 0.5, 0.4375, 0.5, 0.4375, 1.0, 0.4062, 1.0, 0.4062, 0.5, 0.4062, 0.5, 0.4062, 1.0, 0.375, 1.0, 0.375, 0.5, 0.375, 0.5, 0.375, 1.0, 0.3438, 1.0, 0.3438, 0.5, 0.3438, 0.5, 0.3438, 1.0, 0.3125, 1.0, 0.3125, 0.5, 0.3125, 0.5, 0.3125, 1.0, 0.2812, 1.0, 0.2812, 0.5, 0.2812, 0.5, 0.2812, 1.0, 0.25, 1.0, 0.25, 0.5, 0.25, 0.5, 0.25, 1.0, 0.2188, 1.0, 0.2188, 0.5, 0.2188, 0.5, 0.2188, 1.0, 0.1875, 1.0, 0.1875, 0.5, 0.1875, 0.5, 0.1875, 1.0, 0.1562, 1.0, 0.1562, 0.5, 0.1562, 0.5, 0.1562, 1.0, 0.125, 1.0, 0.125, 0.5, 0.125, 0.5, 0.125, 1.0, 0.09375, 1.0, 0.09375, 0.5, 0.09375, 0.5, 0.09375, 1.0, 0.0625, 1.0, 0.0625, 0.5, 0.2968, 0.4854, 0.25, 0.49, 0.2032, 0.4854, 0.1582, 0.4717, 0.1167, 0.4496, 0.08029, 0.4197, 0.05045, 0.3833, 0.02827, 0.3418, 0.01461, 0.2968, 0.01, 0.25, 0.01461, 0.2032, 0.02827, 0.1582, 0.05045, 0.1167, 0.08029, 0.08029, 0.1167, 0.05045, 0.1582, 0.02827, 0.2032, 0.01461, 0.25, 0.01, 0.2968, 0.01461, 0.3418, 0.02827, 0.3833, 0.05045, 0.4197, 0.08029, 0.4496, 0.1167, 0.4717, 0.1582, 0.4854, 0.2032, 0.49, 0.25, 0.4854, 0.2968, 0.4717, 0.3418, 0.4496, 0.3833, 0.4197, 0.4197, 0.3833, 0.4496, 0.3418, 0.4717, 0.0625, 0.5, 0.0625, 1.0, 0.03125, 1.0, 0.03125, 0.5, 0.03125, 0.5, 0.03125, 1.0, 0.0, 1.0, 0.0, 0.5, 0.75, 0.49, 0.7968, 0.4854, 0.8418, 0.4717, 0.8833, 0.4496, 0.9197, 0.4197, 0.9496, 0.3833, 0.9717, 0.3418, 0.9854, 0.2968, 0.99, 0.25, 0.9854, 0.2032, 0.9717, 0.1582, 0.9496, 0.1167, 0.9197, 0.08029, 0.8833, 0.05045, 0.8418, 0.02827, 0.7968, 0.01461, 0.75, 0.01, 0.7032, 0.01461, 0.6582, 0.02827, 0.6167, 0.05045, 0.5803, 0.08029, 0.5504, 0.1167, 0.5283, 0.1582, 0.5146, 0.2032, 0.51, 0.25, 0.5146, 0.2968, 0.5283, 0.3418, 0.5504, 0.3833, 0.5803, 0.4197, 0.6167, 0.4496, 0.6582, 0.4717, 0.7032, 0.4854, 1.0, 0.5, 1.0, 1.0, 0.9688, 1.0, 0.9688, 0.5, 0.9688, 0.5, 0.9688, 1.0, 0.9375, 1.0, 0.9375, 0.5, 0.9375, 0.5, 0.9375, 1.0, 0.9062, 1.0, 0.9062, 0.5, 0.9062, 0.5, 0.9062, 1.0, 0.875, 1.0, 0.875, 0.5, 0.875, 0.5, 0.875, 1.0, 0.8438, 1.0, 0.8438, 0.5, 0.8438, 0.5, 0.8438, 1.0, 0.8125, 1.0, 0.8125, 0.5, 0.8125, 0.5, 0.8125, 1.0, 0.7812, 1.0, 0.7812, 0.5, 0.7812, 0.5, 0.7812, 1.0, 0.75, 1.0, 0.75, 0.5, 0.75, 0.5, 0.75, 1.0, 0.7188, 1.0, 0.7188, 0.5, 0.7188, 0.5, 0.7188, 1.0, 0.6875, 1.0, 0.6875, 0.5, 0.6875, 0.5, 0.6875, 1.0, 0.6562, 1.0, 0.6562, 0.5, 0.6562, 0.5, 0.6562, 1.0, 0.625, 1.0, 0.625, 0.5, 0.625, 0.5, 0.625, 1.0, 0.5938, 1.0, 0.5938, 0.5, 0.5938, 0.5, 0.5938, 1.0, 0.5625, 1.0, 0.5625, 0.5, 0.5625, 0.5, 0.5625, 1.0, 0.5312, 1.0, 0.5312, 0.5, 0.5312, 0.5, 0.5312, 1.0, 0.5, 1.0, 0.5, 0.5, 0.5, 0.5, 0.5, 1.0, 0.4688, 1.0, 0.4688, 0.5, 0.4688, 0.5, 0.4688, 1.0, 0.4375, 1.0, 0.4375, 0.5, 0.4375, 0.5, 0.4375, 1.0, 0.4062, 1.0, 0.4062, 0.5, 0.4062, 0.5, 0.4062, 1.0, 0.375, 1.0, 0.375, 0.5, 0.375, 0.5, 0.375, 1.0, 0.3438, 1.0, 0.3438, 0.5, 0.3438, 0.5, 0.3438, 1.0, 0.3125, 1.0, 0.3125, 0.5, 0.3125, 0.5, 0.3125, 1.0, 0.2812, 1.0, 0.2812, 0.5, 0.2812, 0.5, 0.2812, 1.0, 0.25, 1.0, 0.25, 0.5, 0.25, 0.5, 0.25, 1.0, 0.2188, 1.0, 0.2188, 0.5, 0.2188, 0.5, 0.2188, 1.0, 0.1875, 1.0, 0.1875, 0.5, 0.1875, 0.5, 0.1875, 1.0, 0.1562, 1.0, 0.1562, 0.5, 0.1562, 0.5, 0.1562, 1.0, 0.125, 1.0, 0.125, 0.5, 0.125, 0.5, 0.125, 1.0, 0.09375, 1.0, 0.09375, 0.5, 0.09375, 0.5, 0.09375, 1.0, 0.0625, 1.0, 0.0625, 0.5, 0.2968, 0.4854, 0.25, 0.49, 0.2032, 0.4854, 0.1582, 0.4717, 0.1167, 0.4496, 0.08029, 0.4197, 0.05045, 0.3833, 0.02827, 0.3418, 0.01461, 0.2968, 0.01, 0.25, 0.01461, 0.2032, 0.02827, 0.1582, 0.05045, 0.1167, 0.08029, 0.08029, 0.1167, 0.05045, 0.1582, 0.02827, 0.2032, 0.01461, 0.25, 0.01, 0.2968, 0.01461, 0.3418, 0.02827, 0.3833, 0.05045, 0.4197, 0.08029, 0.4496, 0.1167, 0.4717, 0.1582, 0.4854, 0.2032, 0.49, 0.25, 0.4854, 0.2968, 0.4717, 0.3418, 0.4496, 0.3833, 0.4197, 0.4197, 0.3833, 0.4496, 0.3418, 0.4717, 0.0625, 0.5, 0.0625, 1.0, 0.03125, 1.0, 0.03125, 0.5, 0.03125, 0.5, 0.03125, 1.0, 0.0, 1.0, 0.0, 0.5, 0.75, 0.49, 0.7968, 0.4854, 0.8418, 0.4717, 0.8833, 0.4496, 0.9197, 0.4197, 0.9496, 0.3833, 0.9717, 0.3418, 0.9854, 0.2968, 0.99, 0.25, 0.9854, 0.2032, 0.9717, 0.1582, 0.9496, 0.1167, 0.9197, 0.08029, 0.8833, 0.05045, 0.8418, 0.02827, 0.7968, 0.01461, 0.75, 0.01, 0.7032, 0.01461, 0.6582, 0.02827, 0.6167, 0.05045, 0.5803, 0.08029, 0.5504, 0.1167, 0.5283, 0.1582, 0.5146, 0.2032, 0.51, 0.25, 0.5146, 0.2968, 0.5283, 0.3418, 0.5504, 0.3833, 0.5803, 0.4197, 0.6167, 0.4496, 0.6582, 0.4717, 0.7032, 0.4854])
me_cubo_023.materials.append(mat_noce_scuro)
me_cubo_023.materials.append(mat_vetro)
me_cubo_023.materials.append(mat_maniglia)
me_cubo_023.materials.append(mat_gomma)
me_cubo_023.update()
me_cubo_025 = bpy.data.meshes.new('Cubo.025')
me_cubo_025.from_pydata([(10.74, 0.206, 1.754), (10.74, 0.206, 4.448), (10.74, 0.406, 1.754), (10.74, 0.406, 4.448), (12.8, 0.206, 1.754), (12.8, 0.206, 4.448), (12.8, 0.406, 1.754), (12.8, 0.406, 4.448), (12.66, 0.406, 4.323), (10.88, 0.406, 4.323), (10.88, 0.406, 1.88), (10.88, 0.406, 1.816), (10.88, 0.406, 1.88), (12.66, 0.406, 1.816), (12.66, 0.406, 1.893), (12.66, 0.406, 1.893), (10.81, 0.206, 1.818), (10.81, 0.206, 4.378), (10.82, 0.206, 4.378), (10.81, 0.206, 1.784), (12.72, 0.206, 4.378), (12.72, 0.206, 1.784), (10.88, 0.3082, 1.88), (10.88, 0.3082, 1.88), (12.66, 0.3082, 4.323), (10.88, 0.3082, 4.323), (12.66, 0.3082, 1.893), (10.88, 0.3082, 1.816), (12.66, 0.3082, 1.816), (12.66, 0.3082, 1.893), (10.81, 0.3082, 4.372), (12.72, 0.3082, 4.372), (12.72, 0.3082, 1.79), (10.81, 0.3082, 1.79), (10.88, 0.406, 1.885), (10.88, 0.406, 1.885), (12.66, 0.406, 1.897), (12.66, 0.406, 1.897), (10.81, 0.206, 1.824), (10.81, 0.206, 4.372), (10.82, 0.206, 4.372), (10.81, 0.206, 1.79), (12.72, 0.206, 4.372), (12.72, 0.206, 1.79), (10.88, 0.3082, 1.885), (10.88, 0.3082, 1.885), (12.66, 0.3082, 4.318), (10.88, 0.3082, 4.318), (12.66, 0.3082, 1.897), (10.88, 0.3082, 1.821), (12.66, 0.3082, 1.821), (12.66, 0.3082, 1.897)], [], [(0, 1, 3, 2), (3, 7, 6, 2, 10, 12, 11, 13, 14, 15, 8, 9), (2, 3, 9, 10), (6, 7, 5, 4), (18, 1, 0, 16, 17), (0, 4, 5, 1, 18, 20, 21, 19, 16), (2, 6, 4, 0), (7, 3, 1, 5), (25, 9, 8, 24), (24, 8, 15, 26), (22, 10, 9, 25), (27, 11, 12, 23), (28, 13, 11, 27), (29, 14, 13, 28), (45, 35, 34, 44), (48, 37, 36, 51), (49, 33, 32, 50), (45, 44, 47, 46, 48, 51, 50, 32, 31, 30, 33, 49), (43, 32, 33, 41), (39, 30, 31, 42, 40), (42, 31, 32, 43), (41, 33, 30, 39, 38)])
me_cubo_025.polygons.foreach_set('material_index', [0, 0, 0, 0, 0, 0, 0, 0, 0, 0, 0, 0, 0, 0, 1, 1, 1, 1, 1, 1, 1, 1])
_uv = me_cubo_025.uv_layers.new(name='Mappa UV')
_uv.uv.foreach_set('vector', [0.375, 0.0, 0.625, 0.0, 0.625, 0.25, 0.375, 0.25, 0.625, 0.25, 0.625, 0.5, 0.375, 0.5, 0.375, 0.25, 0.3867, 0.2663, 0.3867, 0.2664, 0.3807, 0.2664, 0.3807, 0.4829, 0.3878, 0.4829, 0.3878, 0.4829, 0.6134, 0.4829, 0.6134, 0.2663, 0.375, 0.25, 0.625, 0.25, 0.6134, 0.2663, 0.3867, 0.2663, 0.375, 0.5, 0.625, 0.5, 0.625, 0.75, 0.375, 0.75, 0.6185, 0.9908, 0.625, 1.0, 0.375, 1.0, 0.381, 0.9917, 0.6185, 0.9917, 0.375, 1.0, 0.375, 0.75, 0.625, 0.75, 0.625, 1.0, 0.6185, 0.9908, 0.6185, 0.7594, 0.3778, 0.7594, 0.3778, 0.9917, 0.381, 0.9917, 0.125, 0.5, 0.375, 0.5, 0.375, 0.75, 0.125, 0.75, 0.625, 0.5, 0.875, 0.5, 0.875, 0.75, 0.625, 0.75, 0.0, 0.0, 0.0, 0.0, 0.0, 0.0, 0.0, 0.0, 0.0, 0.0, 0.0, 0.0, 0.0, 0.0, 0.0, 0.0, 0.0, 0.0, 0.0, 0.0, 0.0, 0.0, 0.0, 0.0, 0.0, 0.0, 0.0, 0.0, 0.0, 0.0, 0.0, 0.0, 0.0, 0.0, 0.0, 0.0, 0.0, 0.0, 0.0, 0.0, 0.0, 0.0, 0.0, 0.0, 0.0, 0.0, 0.0, 0.0, 0.0, 0.0, 0.0, 0.0, 0.0, 0.0, 0.0, 0.0, 0.0, 0.0, 0.0, 0.0, 0.0, 0.0, 0.0, 0.0, 0.0, 0.0, 0.0, 0.0, 0.0, 0.0, 0.0, 0.0, 0.0, 0.0, 0.0, 0.0, 0.0, 0.0, 0.0, 0.0, 0.0, 0.0, 0.0, 0.0, 0.0, 0.0, 0.0, 0.0, 0.0, 0.0, 0.0, 0.0, 0.0, 0.0, 0.0, 0.0, 0.0, 0.0, 0.0, 0.0, 0.0, 0.0, 0.0, 0.0, 0.0, 0.0, 0.0, 0.0, 0.0, 0.0, 0.0, 0.0, 0.0, 0.0, 0.0, 0.0, 0.0, 0.0, 0.0, 0.0, 0.0, 0.0, 0.0, 0.0, 0.0, 0.0, 0.0, 0.0, 0.0, 0.0, 0.0, 0.0])
me_cubo_025.materials.append(mat_noce_scuro)
me_cubo_025.materials.append(mat_gomma)
me_cubo_025.update()

# ---- objects
ob_anta_003 = bpy.data.objects.new('Anta.003', me_cubo_023)
ob_telaio_003 = bpy.data.objects.new('Telaio.003', me_cubo_025)

# ---- transforms, parenting, visibility, modifiers, constraints
ob_anta_003.location = (-1.067, 0.1902, 2.468)
ob_anta_003.rotation_euler = (0.0, -0.0, -0.185)
ob_anta_003.scale = (1.0, 0.03, 1.341)
ob_telaio_003.location = (-11.83, 0.0, -1.707)

# ---- collection membership
col_finestra.objects.link(ob_anta_003)
col_finestra.objects.link(ob_telaio_003)

# ---- scene / render settings (as saved in the file)
scene.frame_start = 1; scene.frame_end = 250; scene.frame_set(1)
scene.render.engine = 'BLENDER_EEVEE_NEXT'
scene.cycles.sampling_pattern = 'TABULATED_SOBOL'
scene.cycles.use_light_tree = False
scene.eevee.gtao_distance = 12.38
scene.view_settings.view_transform = 'Filmic'
bpy.context.view_layer.update()

# ---- added for rendering (the .blend has no active camera and no usable light): camera, sun
cam_auto = bpy.data.cameras.new('AutoCamera')
cam_auto.lens = 50.0
cam_auto.sensor_width = 36.0
cam_auto.clip_end = 1000.0
ob_auto_camera = bpy.data.objects.new('AutoCamera', cam_auto)
scene.collection.objects.link(ob_auto_camera)
ob_auto_camera.location = (3.15229, -3.8031, 3.96626)
ob_auto_camera.rotation_euler = (1.09748, -7.21219e-08, 0.694738)
scene.camera = ob_auto_camera
light_auto_sun = bpy.data.lights.new('AutoSun', 'SUN')
light_auto_sun.energy = 3.0
light_auto_sun.angle = 0.0523599
ob_auto_sun = bpy.data.objects.new('AutoSun', light_auto_sun)
scene.collection.objects.link(ob_auto_sun)
ob_auto_sun.rotation_euler = (0.872665, 0.174533, 0.523599)
bpy.context.view_layer.update()
